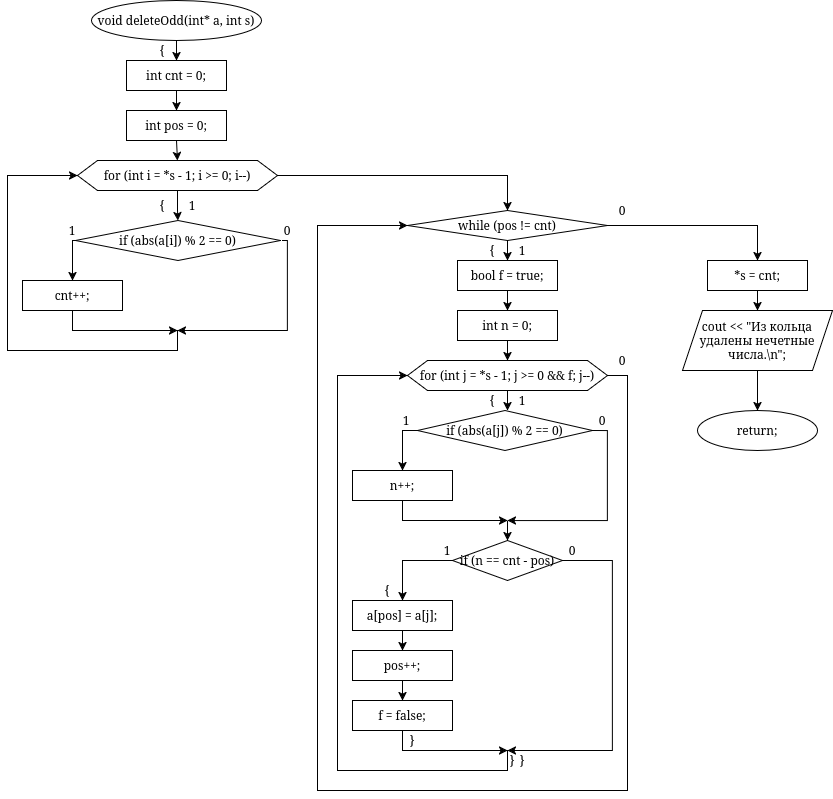

The diagram above was exported from draw.io. Its source (the exported page's mxGraphModel, read from the mxfile embedded in the PNG):
<mxGraphModel dx="1615" dy="1075" grid="1" gridSize="10" guides="1" tooltips="1" connect="1" arrows="1" fold="1" page="1" pageScale="1" pageWidth="850" pageHeight="1100" math="0" shadow="0">
  <root>
    <mxCell id="0" />
    <mxCell id="1" parent="0" />
    <mxCell id="WxL8G8Ur96ACoXF6nToB-39" edge="1" parent="1" source="PKX0lB4bK8yuSBO6YbDC-1" style="edgeStyle=orthogonalEdgeStyle;rounded=0;orthogonalLoop=1;jettySize=auto;html=1;entryX=0.5;entryY=0;entryDx=0;entryDy=0;" target="WxL8G8Ur96ACoXF6nToB-4">
      <mxGeometry relative="1" as="geometry" />
    </mxCell>
    <mxCell id="PKX0lB4bK8yuSBO6YbDC-1" parent="1" style="ellipse;whiteSpace=wrap;html=1;" value="void deleteOdd(int* a, int s)" vertex="1">
      <mxGeometry height="40" width="170" x="164" as="geometry" />
    </mxCell>
    <mxCell id="MlUtu5MAf-1_e5LsfswV-17" edge="1" parent="1" style="edgeStyle=orthogonalEdgeStyle;rounded=0;orthogonalLoop=1;jettySize=auto;html=1;entryX=0.5;entryY=0;entryDx=0;entryDy=0;">
      <mxGeometry relative="1" as="geometry">
        <mxPoint x="680" y="225" as="sourcePoint" />
        <mxPoint x="830" y="260" as="targetPoint" />
      </mxGeometry>
    </mxCell>
    <mxCell id="PKX0lB4bK8yuSBO6YbDC-36" edge="1" parent="1" style="endArrow=classic;html=1;rounded=0;exitX=0.5;exitY=1;exitDx=0;exitDy=0;entryX=0.5;entryY=0;entryDx=0;entryDy=0;" value="">
      <mxGeometry height="50" relative="1" width="50" as="geometry">
        <mxPoint x="580" y="240" as="sourcePoint" />
        <mxPoint x="580" y="260" as="targetPoint" />
      </mxGeometry>
    </mxCell>
    <mxCell id="PKX0lB4bK8yuSBO6YbDC-57" parent="1" style="text;html=1;whiteSpace=wrap;strokeColor=none;fillColor=none;align=center;verticalAlign=middle;rounded=0;" value="{" vertex="1">
      <mxGeometry height="20" width="10" x="230" y="40" as="geometry" />
    </mxCell>
    <mxCell id="PKX0lB4bK8yuSBO6YbDC-60" parent="1" style="text;html=1;whiteSpace=wrap;strokeColor=none;fillColor=none;align=center;verticalAlign=middle;rounded=0;" value="{" vertex="1">
      <mxGeometry height="20" width="10" x="560" y="240" as="geometry" />
    </mxCell>
    <mxCell id="PKX0lB4bK8yuSBO6YbDC-71" parent="1" style="text;html=1;whiteSpace=wrap;strokeColor=none;fillColor=none;align=center;verticalAlign=middle;rounded=0;" value="1" vertex="1">
      <mxGeometry height="20" width="10" x="590" y="240" as="geometry" />
    </mxCell>
    <mxCell id="PKX0lB4bK8yuSBO6YbDC-76" parent="1" style="text;html=1;whiteSpace=wrap;strokeColor=none;fillColor=none;align=center;verticalAlign=middle;rounded=0;" value="0" vertex="1">
      <mxGeometry height="20" width="10" x="690" y="200" as="geometry" />
    </mxCell>
    <mxCell id="MlUtu5MAf-1_e5LsfswV-1" parent="1" style="ellipse;whiteSpace=wrap;html=1;" value="return;" vertex="1">
      <mxGeometry height="40" width="120" x="770" y="410" as="geometry" />
    </mxCell>
    <mxCell id="MlUtu5MAf-1_e5LsfswV-5" parent="1" style="shape=hexagon;perimeter=hexagonPerimeter2;whiteSpace=wrap;html=1;fixedSize=1;" value="for (int j = *s - 1; j &gt;= 0 &amp;&amp; f; j--)" vertex="1">
      <mxGeometry height="30" width="200" x="480" y="360" as="geometry" />
    </mxCell>
    <mxCell id="MlUtu5MAf-1_e5LsfswV-6" parent="1" style="rhombus;whiteSpace=wrap;html=1;" value="if (n == cnt - pos)" vertex="1">
      <mxGeometry height="40" width="110" x="525" y="540" as="geometry" />
    </mxCell>
    <mxCell id="MlUtu5MAf-1_e5LsfswV-7" edge="1" parent="1" source="MlUtu5MAf-1_e5LsfswV-6" style="endArrow=classic;html=1;rounded=0;exitX=0;exitY=0.5;exitDx=0;exitDy=0;entryX=0.5;entryY=0;entryDx=0;entryDy=0;" value="">
      <mxGeometry height="50" relative="1" width="50" as="geometry">
        <Array as="points">
          <mxPoint x="475" y="560" />
        </Array>
        <mxPoint x="635" y="590" as="sourcePoint" />
        <mxPoint x="475" y="600" as="targetPoint" />
      </mxGeometry>
    </mxCell>
    <mxCell id="MlUtu5MAf-1_e5LsfswV-8" edge="1" parent="1" source="MlUtu5MAf-1_e5LsfswV-6" style="endArrow=classic;html=1;rounded=0;exitX=1;exitY=0.5;exitDx=0;exitDy=0;" value="">
      <mxGeometry height="50" relative="1" width="50" as="geometry">
        <Array as="points">
          <mxPoint x="685" y="560" />
          <mxPoint x="685" y="750" />
        </Array>
        <mxPoint x="635" y="590" as="sourcePoint" />
        <mxPoint x="580" y="750" as="targetPoint" />
      </mxGeometry>
    </mxCell>
    <mxCell id="MlUtu5MAf-1_e5LsfswV-18" parent="1" style="text;html=1;whiteSpace=wrap;strokeColor=none;fillColor=none;align=center;verticalAlign=middle;rounded=0;" value="1" vertex="1">
      <mxGeometry height="20" width="10" x="515" y="540" as="geometry" />
    </mxCell>
    <mxCell id="MlUtu5MAf-1_e5LsfswV-19" parent="1" style="text;html=1;whiteSpace=wrap;strokeColor=none;fillColor=none;align=center;verticalAlign=middle;rounded=0;" value="0" vertex="1">
      <mxGeometry height="20" width="10" x="690" y="350" as="geometry" />
    </mxCell>
    <mxCell id="MlUtu5MAf-1_e5LsfswV-21" parent="1" style="text;html=1;whiteSpace=wrap;strokeColor=none;fillColor=none;align=center;verticalAlign=middle;rounded=0;" value="{" vertex="1">
      <mxGeometry height="20" width="10" x="455" y="580" as="geometry" />
    </mxCell>
    <mxCell id="MlUtu5MAf-1_e5LsfswV-25" parent="1" style="text;html=1;whiteSpace=wrap;strokeColor=none;fillColor=none;align=center;verticalAlign=middle;rounded=0;" value="{" vertex="1">
      <mxGeometry height="20" width="10" x="560" y="390" as="geometry" />
    </mxCell>
    <mxCell id="MlUtu5MAf-1_e5LsfswV-27" parent="1" style="text;html=1;whiteSpace=wrap;strokeColor=none;fillColor=none;align=center;verticalAlign=middle;rounded=0;" value="1" vertex="1">
      <mxGeometry height="20" width="10" x="590" y="390" as="geometry" />
    </mxCell>
    <mxCell id="MlUtu5MAf-1_e5LsfswV-28" parent="1" style="text;html=1;whiteSpace=wrap;strokeColor=none;fillColor=none;align=center;verticalAlign=middle;rounded=0;" value="0" vertex="1">
      <mxGeometry height="20" width="10" x="640" y="540" as="geometry" />
    </mxCell>
    <mxCell id="MlUtu5MAf-1_e5LsfswV-34" edge="1" parent="1" source="MlUtu5MAf-1_e5LsfswV-29" style="edgeStyle=orthogonalEdgeStyle;rounded=0;orthogonalLoop=1;jettySize=auto;html=1;entryX=0.5;entryY=0;entryDx=0;entryDy=0;" target="MlUtu5MAf-1_e5LsfswV-30">
      <mxGeometry relative="1" as="geometry" />
    </mxCell>
    <mxCell id="MlUtu5MAf-1_e5LsfswV-29" parent="1" style="rounded=0;whiteSpace=wrap;html=1;" value="a[pos] = a[j];" vertex="1">
      <mxGeometry height="30" width="100" x="425" y="600" as="geometry" />
    </mxCell>
    <mxCell id="MlUtu5MAf-1_e5LsfswV-35" edge="1" parent="1" source="MlUtu5MAf-1_e5LsfswV-30" style="edgeStyle=orthogonalEdgeStyle;rounded=0;orthogonalLoop=1;jettySize=auto;html=1;entryX=0.5;entryY=0;entryDx=0;entryDy=0;" target="MlUtu5MAf-1_e5LsfswV-31">
      <mxGeometry relative="1" as="geometry" />
    </mxCell>
    <mxCell id="MlUtu5MAf-1_e5LsfswV-30" parent="1" style="rounded=0;whiteSpace=wrap;html=1;" value="pos++;" vertex="1">
      <mxGeometry height="30" width="100" x="425" y="650" as="geometry" />
    </mxCell>
    <mxCell id="MlUtu5MAf-1_e5LsfswV-31" parent="1" style="rounded=0;whiteSpace=wrap;html=1;" value="f = false;" vertex="1">
      <mxGeometry height="30" width="100" x="425" y="700" as="geometry" />
    </mxCell>
    <mxCell id="MlUtu5MAf-1_e5LsfswV-39" edge="1" parent="1" source="MlUtu5MAf-1_e5LsfswV-31" style="endArrow=classic;html=1;rounded=0;exitX=0.5;exitY=1;exitDx=0;exitDy=0;" value="">
      <mxGeometry height="50" relative="1" width="50" as="geometry">
        <Array as="points">
          <mxPoint x="475" y="750" />
        </Array>
        <mxPoint x="610" y="760" as="sourcePoint" />
        <mxPoint x="580" y="750" as="targetPoint" />
      </mxGeometry>
    </mxCell>
    <mxCell id="MlUtu5MAf-1_e5LsfswV-42" parent="1" style="text;html=1;whiteSpace=wrap;strokeColor=none;fillColor=none;align=center;verticalAlign=middle;rounded=0;" value="}" vertex="1">
      <mxGeometry height="20" width="10" x="480" y="730" as="geometry" />
    </mxCell>
    <mxCell id="MlUtu5MAf-1_e5LsfswV-43" parent="1" style="text;html=1;whiteSpace=wrap;strokeColor=none;fillColor=none;align=center;verticalAlign=middle;rounded=0;" value="}" vertex="1">
      <mxGeometry height="20" width="10" x="580" y="750" as="geometry" />
    </mxCell>
    <mxCell id="MlUtu5MAf-1_e5LsfswV-44" parent="1" style="text;html=1;whiteSpace=wrap;strokeColor=none;fillColor=none;align=center;verticalAlign=middle;rounded=0;" value="}" vertex="1">
      <mxGeometry height="20" width="10" x="590" y="750" as="geometry" />
    </mxCell>
    <mxCell id="WxL8G8Ur96ACoXF6nToB-2" edge="1" parent="1" source="WxL8G8Ur96ACoXF6nToB-1" style="edgeStyle=orthogonalEdgeStyle;rounded=0;orthogonalLoop=1;jettySize=auto;html=1;entryX=0.5;entryY=0;entryDx=0;entryDy=0;" target="MlUtu5MAf-1_e5LsfswV-1">
      <mxGeometry relative="1" as="geometry" />
    </mxCell>
    <mxCell id="WxL8G8Ur96ACoXF6nToB-1" parent="1" style="shape=parallelogram;perimeter=parallelogramPerimeter;whiteSpace=wrap;html=1;fixedSize=1;" value="cout &amp;lt;&amp;lt; &quot;Из кольца удалены нечетные числа.\n&quot;;" vertex="1">
      <mxGeometry height="60" width="150" x="755" y="310" as="geometry" />
    </mxCell>
    <mxCell id="WxL8G8Ur96ACoXF6nToB-3" edge="1" parent="1" source="WxL8G8Ur96ACoXF6nToB-4" style="edgeStyle=orthogonalEdgeStyle;rounded=0;orthogonalLoop=1;jettySize=auto;html=1;entryX=0.5;entryY=0;entryDx=0;entryDy=0;" target="WxL8G8Ur96ACoXF6nToB-5">
      <mxGeometry relative="1" as="geometry" />
    </mxCell>
    <mxCell id="WxL8G8Ur96ACoXF6nToB-4" parent="1" style="rounded=0;whiteSpace=wrap;html=1;" value="int cnt = 0;" vertex="1">
      <mxGeometry height="30" width="100" x="199" y="60" as="geometry" />
    </mxCell>
    <mxCell id="WxL8G8Ur96ACoXF6nToB-5" parent="1" style="rounded=0;whiteSpace=wrap;html=1;" value="int pos = 0;" vertex="1">
      <mxGeometry height="30" width="100" x="199" y="110" as="geometry" />
    </mxCell>
    <mxCell id="WxL8G8Ur96ACoXF6nToB-6" edge="1" parent="1" source="WxL8G8Ur96ACoXF6nToB-7" style="edgeStyle=orthogonalEdgeStyle;rounded=0;orthogonalLoop=1;jettySize=auto;html=1;entryX=0.5;entryY=0;entryDx=0;entryDy=0;" target="WxL8G8Ur96ACoXF6nToB-8">
      <mxGeometry relative="1" as="geometry" />
    </mxCell>
    <mxCell id="WxL8G8Ur96ACoXF6nToB-38" edge="1" parent="1" source="WxL8G8Ur96ACoXF6nToB-7" style="edgeStyle=orthogonalEdgeStyle;rounded=0;orthogonalLoop=1;jettySize=auto;html=1;entryX=0.5;entryY=0;entryDx=0;entryDy=0;" target="WxL8G8Ur96ACoXF6nToB-19">
      <mxGeometry relative="1" as="geometry" />
    </mxCell>
    <mxCell id="WxL8G8Ur96ACoXF6nToB-7" parent="1" style="shape=hexagon;perimeter=hexagonPerimeter2;whiteSpace=wrap;html=1;fixedSize=1;" value="for (int i = *s - 1; i &amp;gt;= 0; i--)" vertex="1">
      <mxGeometry height="30" width="200" x="150" y="160" as="geometry" />
    </mxCell>
    <mxCell id="WxL8G8Ur96ACoXF6nToB-8" parent="1" style="rhombus;whiteSpace=wrap;html=1;" value="if (abs(a[i]) % 2 == 0)" vertex="1">
      <mxGeometry height="40" width="205" x="148" y="220" as="geometry" />
    </mxCell>
    <mxCell id="WxL8G8Ur96ACoXF6nToB-9" edge="1" parent="1" source="WxL8G8Ur96ACoXF6nToB-8" style="endArrow=classic;html=1;rounded=0;exitX=0;exitY=0.5;exitDx=0;exitDy=0;entryX=0.5;entryY=0;entryDx=0;entryDy=0;" value="">
      <mxGeometry height="50" relative="1" width="50" as="geometry">
        <Array as="points">
          <mxPoint x="145" y="240" />
        </Array>
        <mxPoint x="305" y="270" as="sourcePoint" />
        <mxPoint x="145" y="280" as="targetPoint" />
      </mxGeometry>
    </mxCell>
    <mxCell id="WxL8G8Ur96ACoXF6nToB-10" parent="1" style="text;html=1;whiteSpace=wrap;strokeColor=none;fillColor=none;align=center;verticalAlign=middle;rounded=0;" value="1" vertex="1">
      <mxGeometry height="20" width="10" x="140" y="220" as="geometry" />
    </mxCell>
    <mxCell id="WxL8G8Ur96ACoXF6nToB-12" parent="1" style="text;html=1;whiteSpace=wrap;strokeColor=none;fillColor=none;align=center;verticalAlign=middle;rounded=0;" value="{" vertex="1">
      <mxGeometry height="20" width="10" x="230" y="195" as="geometry" />
    </mxCell>
    <mxCell id="WxL8G8Ur96ACoXF6nToB-13" parent="1" style="text;html=1;whiteSpace=wrap;strokeColor=none;fillColor=none;align=center;verticalAlign=middle;rounded=0;" value="1" vertex="1">
      <mxGeometry height="20" width="10" x="260" y="195" as="geometry" />
    </mxCell>
    <mxCell id="WxL8G8Ur96ACoXF6nToB-14" parent="1" style="text;html=1;whiteSpace=wrap;strokeColor=none;fillColor=none;align=center;verticalAlign=middle;rounded=0;" value="0" vertex="1">
      <mxGeometry height="20" width="10" x="355" y="220" as="geometry" />
    </mxCell>
    <mxCell id="WxL8G8Ur96ACoXF6nToB-15" parent="1" style="rounded=0;whiteSpace=wrap;html=1;" value="cnt++;" vertex="1">
      <mxGeometry height="30" width="100" x="95" y="280" as="geometry" />
    </mxCell>
    <mxCell id="WxL8G8Ur96ACoXF6nToB-16" edge="1" parent="1" source="WxL8G8Ur96ACoXF6nToB-14" style="endArrow=classic;html=1;rounded=0;exitX=0;exitY=1;exitDx=0;exitDy=0;" value="">
      <mxGeometry height="50" relative="1" width="50" as="geometry">
        <Array as="points">
          <mxPoint x="360" y="240" />
          <mxPoint x="360" y="330" />
        </Array>
        <mxPoint x="290" y="320" as="sourcePoint" />
        <mxPoint x="250" y="330" as="targetPoint" />
      </mxGeometry>
    </mxCell>
    <mxCell id="WxL8G8Ur96ACoXF6nToB-17" edge="1" parent="1" source="WxL8G8Ur96ACoXF6nToB-15" style="endArrow=classic;html=1;rounded=0;exitX=0.5;exitY=1;exitDx=0;exitDy=0;" value="">
      <mxGeometry height="50" relative="1" width="50" as="geometry">
        <Array as="points">
          <mxPoint x="145" y="330" />
        </Array>
        <mxPoint x="290" y="320" as="sourcePoint" />
        <mxPoint x="250" y="330" as="targetPoint" />
      </mxGeometry>
    </mxCell>
    <mxCell id="WxL8G8Ur96ACoXF6nToB-18" edge="1" parent="1" style="endArrow=classic;html=1;rounded=0;entryX=0;entryY=0.5;entryDx=0;entryDy=0;" target="WxL8G8Ur96ACoXF6nToB-7" value="">
      <mxGeometry height="50" relative="1" width="50" as="geometry">
        <Array as="points">
          <mxPoint x="250" y="350" />
          <mxPoint x="80" y="350" />
          <mxPoint x="80" y="175" />
        </Array>
        <mxPoint x="250" y="330" as="sourcePoint" />
        <mxPoint x="340" y="270" as="targetPoint" />
      </mxGeometry>
    </mxCell>
    <mxCell id="WxL8G8Ur96ACoXF6nToB-19" parent="1" style="rhombus;whiteSpace=wrap;html=1;" value="while (pos != cnt)" vertex="1">
      <mxGeometry height="30" width="200" x="480" y="210" as="geometry" />
    </mxCell>
    <mxCell id="WxL8G8Ur96ACoXF6nToB-20" edge="1" parent="1" source="WxL8G8Ur96ACoXF6nToB-21" style="edgeStyle=orthogonalEdgeStyle;rounded=0;orthogonalLoop=1;jettySize=auto;html=1;entryX=0.5;entryY=0;entryDx=0;entryDy=0;" target="WxL8G8Ur96ACoXF6nToB-22">
      <mxGeometry relative="1" as="geometry" />
    </mxCell>
    <mxCell id="WxL8G8Ur96ACoXF6nToB-21" parent="1" style="rounded=0;whiteSpace=wrap;html=1;" value="bool f = true;" vertex="1">
      <mxGeometry height="30" width="100" x="530" y="260" as="geometry" />
    </mxCell>
    <mxCell id="WxL8G8Ur96ACoXF6nToB-33" edge="1" parent="1" source="WxL8G8Ur96ACoXF6nToB-22" style="edgeStyle=orthogonalEdgeStyle;rounded=0;orthogonalLoop=1;jettySize=auto;html=1;entryX=0.5;entryY=0;entryDx=0;entryDy=0;" target="MlUtu5MAf-1_e5LsfswV-5">
      <mxGeometry relative="1" as="geometry" />
    </mxCell>
    <mxCell id="WxL8G8Ur96ACoXF6nToB-22" parent="1" style="rounded=0;whiteSpace=wrap;html=1;" value="int n = 0;" vertex="1">
      <mxGeometry height="30" width="100" x="530" y="310" as="geometry" />
    </mxCell>
    <mxCell id="WxL8G8Ur96ACoXF6nToB-23" parent="1" style="rhombus;whiteSpace=wrap;html=1;" value="if (abs(a[j]) % 2 == 0)" vertex="1">
      <mxGeometry height="40" width="175" x="490" y="410" as="geometry" />
    </mxCell>
    <mxCell id="WxL8G8Ur96ACoXF6nToB-24" edge="1" parent="1" source="WxL8G8Ur96ACoXF6nToB-23" style="endArrow=classic;html=1;rounded=0;exitX=0;exitY=0.5;exitDx=0;exitDy=0;entryX=0.5;entryY=0;entryDx=0;entryDy=0;" value="">
      <mxGeometry height="50" relative="1" width="50" as="geometry">
        <Array as="points">
          <mxPoint x="475" y="430" />
        </Array>
        <mxPoint x="635" y="460" as="sourcePoint" />
        <mxPoint x="475" y="470" as="targetPoint" />
      </mxGeometry>
    </mxCell>
    <mxCell id="WxL8G8Ur96ACoXF6nToB-25" parent="1" style="text;html=1;whiteSpace=wrap;strokeColor=none;fillColor=none;align=center;verticalAlign=middle;rounded=0;" value="1" vertex="1">
      <mxGeometry height="20" width="10" x="474" y="410" as="geometry" />
    </mxCell>
    <mxCell id="WxL8G8Ur96ACoXF6nToB-27" parent="1" style="text;html=1;whiteSpace=wrap;strokeColor=none;fillColor=none;align=center;verticalAlign=middle;rounded=0;" value="0" vertex="1">
      <mxGeometry height="20" width="10" x="670" y="410" as="geometry" />
    </mxCell>
    <mxCell id="WxL8G8Ur96ACoXF6nToB-28" parent="1" style="rounded=0;whiteSpace=wrap;html=1;" value="n++;" vertex="1">
      <mxGeometry height="30" width="100" x="425" y="470" as="geometry" />
    </mxCell>
    <mxCell id="WxL8G8Ur96ACoXF6nToB-29" edge="1" parent="1" source="WxL8G8Ur96ACoXF6nToB-23" style="endArrow=classic;html=1;rounded=0;exitX=1.003;exitY=0.499;exitDx=0;exitDy=0;exitPerimeter=0;" value="">
      <mxGeometry height="50" relative="1" width="50" as="geometry">
        <Array as="points">
          <mxPoint x="680" y="430" />
          <mxPoint x="680" y="520" />
        </Array>
        <mxPoint x="680" y="500" as="sourcePoint" />
        <mxPoint x="580" y="520" as="targetPoint" />
      </mxGeometry>
    </mxCell>
    <mxCell id="WxL8G8Ur96ACoXF6nToB-30" edge="1" parent="1" source="WxL8G8Ur96ACoXF6nToB-28" style="endArrow=classic;html=1;rounded=0;exitX=0.5;exitY=1;exitDx=0;exitDy=0;" value="">
      <mxGeometry height="50" relative="1" width="50" as="geometry">
        <Array as="points">
          <mxPoint x="475" y="520" />
        </Array>
        <mxPoint x="680" y="500" as="sourcePoint" />
        <mxPoint x="580" y="520" as="targetPoint" />
      </mxGeometry>
    </mxCell>
    <mxCell id="WxL8G8Ur96ACoXF6nToB-31" edge="1" parent="1" style="endArrow=classic;html=1;rounded=0;" value="">
      <mxGeometry height="50" relative="1" width="50" as="geometry">
        <mxPoint x="580" y="520" as="sourcePoint" />
        <mxPoint x="580" y="540" as="targetPoint" />
      </mxGeometry>
    </mxCell>
    <mxCell id="WxL8G8Ur96ACoXF6nToB-32" edge="1" parent="1" source="MlUtu5MAf-1_e5LsfswV-5" style="edgeStyle=orthogonalEdgeStyle;rounded=0;orthogonalLoop=1;jettySize=auto;html=1;entryX=0.51;entryY=-0.003;entryDx=0;entryDy=0;entryPerimeter=0;" target="WxL8G8Ur96ACoXF6nToB-23">
      <mxGeometry relative="1" as="geometry" />
    </mxCell>
    <mxCell id="WxL8G8Ur96ACoXF6nToB-34" edge="1" parent="1" source="MlUtu5MAf-1_e5LsfswV-43" style="endArrow=classic;html=1;rounded=0;exitX=0;exitY=0;exitDx=0;exitDy=0;entryX=0;entryY=0.5;entryDx=0;entryDy=0;" target="MlUtu5MAf-1_e5LsfswV-5" value="">
      <mxGeometry height="50" relative="1" width="50" as="geometry">
        <Array as="points">
          <mxPoint x="580" y="770" />
          <mxPoint x="410" y="770" />
          <mxPoint x="410" y="375" />
        </Array>
        <mxPoint x="640" y="660" as="sourcePoint" />
        <mxPoint x="690" y="610" as="targetPoint" />
      </mxGeometry>
    </mxCell>
    <mxCell id="WxL8G8Ur96ACoXF6nToB-35" edge="1" parent="1" source="MlUtu5MAf-1_e5LsfswV-5" style="endArrow=classic;html=1;rounded=0;exitX=1;exitY=0.5;exitDx=0;exitDy=0;entryX=0;entryY=0.5;entryDx=0;entryDy=0;" target="WxL8G8Ur96ACoXF6nToB-19" value="">
      <mxGeometry height="50" relative="1" width="50" as="geometry">
        <Array as="points">
          <mxPoint x="700" y="375" />
          <mxPoint x="700" y="790" />
          <mxPoint x="390" y="790" />
          <mxPoint x="390" y="225" />
        </Array>
        <mxPoint x="660" y="560" as="sourcePoint" />
        <mxPoint x="710" y="510" as="targetPoint" />
      </mxGeometry>
    </mxCell>
    <mxCell id="WxL8G8Ur96ACoXF6nToB-37" edge="1" parent="1" source="WxL8G8Ur96ACoXF6nToB-36" style="edgeStyle=orthogonalEdgeStyle;rounded=0;orthogonalLoop=1;jettySize=auto;html=1;entryX=0.5;entryY=0;entryDx=0;entryDy=0;" target="WxL8G8Ur96ACoXF6nToB-1">
      <mxGeometry relative="1" as="geometry" />
    </mxCell>
    <mxCell id="WxL8G8Ur96ACoXF6nToB-36" parent="1" style="rounded=0;whiteSpace=wrap;html=1;" value="*s = cnt;" vertex="1">
      <mxGeometry height="30" width="100" x="780" y="260" as="geometry" />
    </mxCell>
    <mxCell id="WxL8G8Ur96ACoXF6nToB-41" edge="1" parent="1" source="WxL8G8Ur96ACoXF6nToB-5" style="endArrow=classic;html=1;rounded=0;exitX=0.5;exitY=1;exitDx=0;exitDy=0;entryX=0.5;entryY=0;entryDx=0;entryDy=0;" target="WxL8G8Ur96ACoXF6nToB-7" value="">
      <mxGeometry height="50" relative="1" width="50" as="geometry">
        <mxPoint x="390" y="200" as="sourcePoint" />
        <mxPoint x="440" y="150" as="targetPoint" />
      </mxGeometry>
    </mxCell>
  </root>
</mxGraphModel>